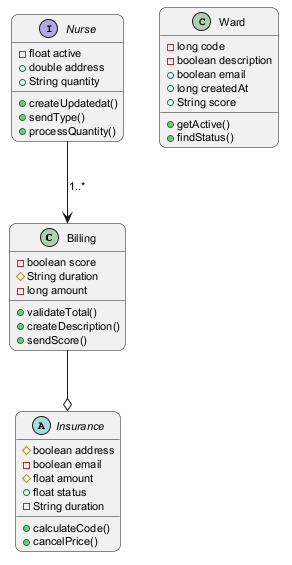

The diagram above was rendered by PlantUML. Its source (embedded in the PNG):
@startuml
skinparam backgroundColor #FFFFFF
skinparam roundCorner 15
skinparam defaultFontSize 11
class Billing {
  -boolean score
  #String duration
  -long amount
  +validateTotal()
  +createDescription()
  +sendScore()
}
class Ward {
  -long code
  -boolean description
  +boolean email
  +long createdAt
  +String score
  +getActive()
  +findStatus()
}
abstract class Insurance {
  #boolean address
  -boolean email
  #float amount
  +float status
  -String duration
  +calculateCode()
  +cancelPrice()
}
interface Nurse {
  -float active
  +double address
  +String quantity
  +createUpdatedat()
  +sendType()
  +processQuantity()
}
Billing --o Insurance
Nurse --> Billing : "1..*"
@enduml